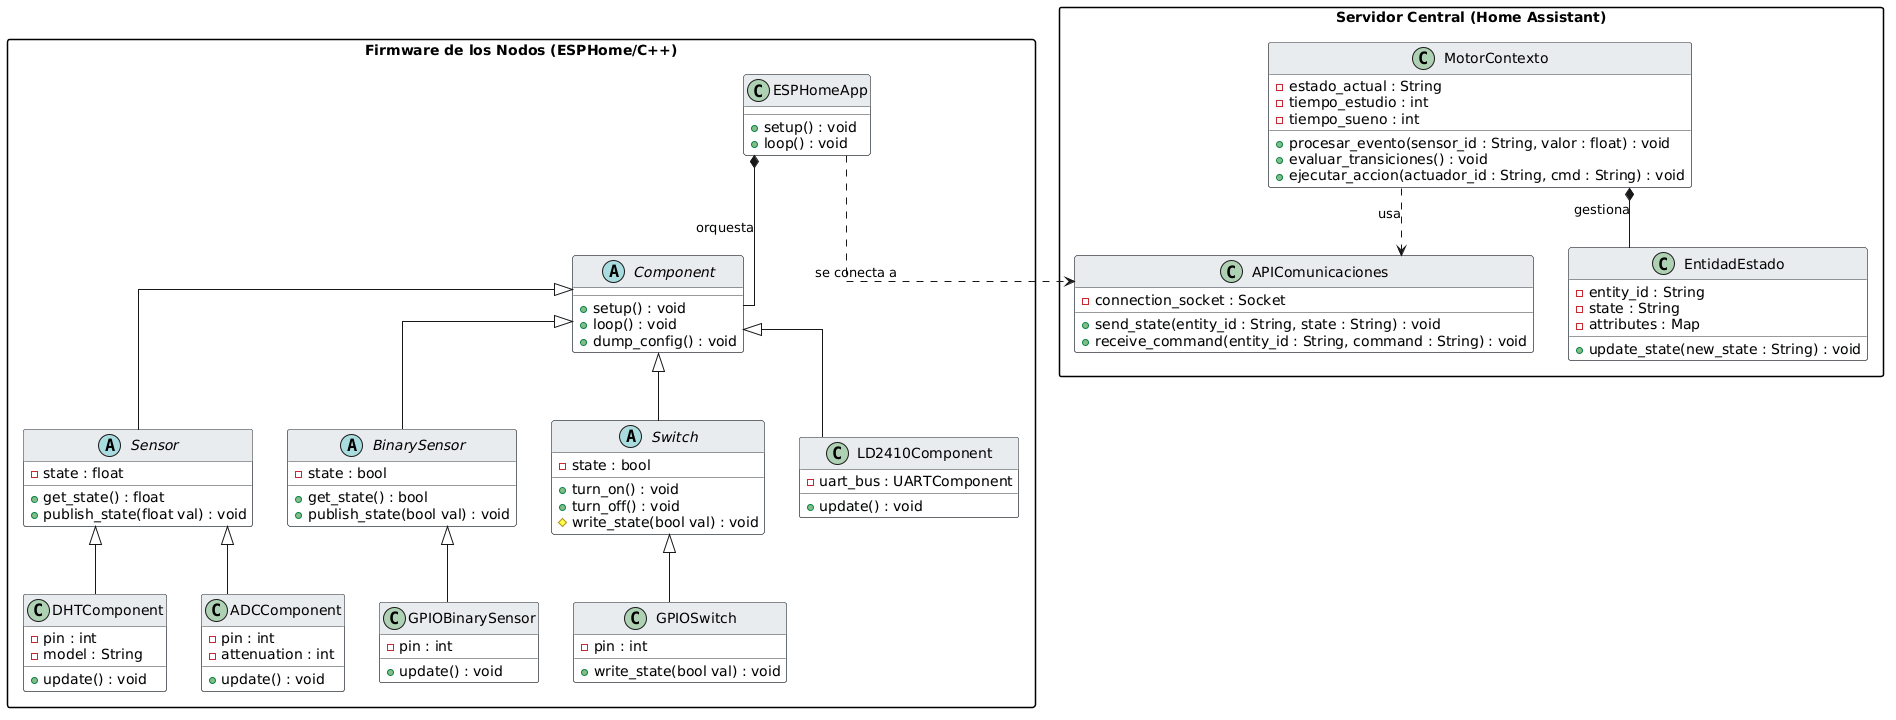

The diagram above was rendered by PlantUML. Its source (embedded in the PNG):
@startuml
skinparam linetype ortho
skinparam packageStyle rectangle
skinparam shadowing false
skinparam ClassBackgroundColor #F8F9FA
skinparam ClassBorderColor #343A40
skinparam ClassHeaderBackgroundColor #E9ECEF

package "Firmware de los Nodos (ESPHome/C++)" {
  class "ESPHomeApp" as App {
    + setup() : void
    + loop() : void
  }

  abstract class "Component" as Component {
    + setup() : void
    + loop() : void
    + dump_config() : void
  }

  abstract class "Sensor" as SensorComponent {
    - state : float
    + get_state() : float
    + publish_state(float val) : void
  }

  abstract class "BinarySensor" as BinarySensorComponent {
    - state : bool
    + get_state() : bool
    + publish_state(bool val) : void
  }

  abstract class "Switch" as SwitchComponent {
    - state : bool
    + turn_on() : void
    + turn_off() : void
    # write_state(bool val) : void
  }

  class "DHTComponent" as DHTComponent {
    - pin : int
    - model : String
    + update() : void
  }

  class "ADCComponent" as ADCComponent {
    - pin : int
    - attenuation : int
    + update() : void
  }

  class "GPIOSwitch" as GPIOSwitch {
    - pin : int
    + write_state(bool val) : void
  }

  class "GPIOBinarySensor" as GPIOBinarySensor {
    - pin : int
    + update() : void
  }

  class "LD2410Component" as LD2410Component {
    - uart_bus : UARTComponent
    + update() : void
  }

  Component <|-- SensorComponent
  Component <|-- BinarySensorComponent
  Component <|-- SwitchComponent
  
  SensorComponent <|-- DHTComponent
  SensorComponent <|-- ADCComponent
  SwitchComponent <|-- GPIOSwitch
  BinarySensorComponent <|-- GPIOBinarySensor
  Component <|-- LD2410Component

  App *-- Component : "orquesta"
}

package "Servidor Central (Home Assistant)" {
  class "MotorContexto" as Motor {
    - estado_actual : String
    - tiempo_estudio : int
    - tiempo_sueno : int
    + procesar_evento(sensor_id : String, valor : float) : void
    + evaluar_transiciones() : void
    + ejecutar_accion(actuador_id : String, cmd : String) : void
  }

  class "EntidadEstado" as Entidad {
    - entity_id : String
    - state : String
    - attributes : Map
    + update_state(new_state : String) : void
  }
  
  class "APIComunicaciones" as API {
    - connection_socket : Socket
    + send_state(entity_id : String, state : String) : void
    + receive_command(entity_id : String, command : String) : void
  }
  
  Motor *-- Entidad : "gestiona"
  Motor ..> API : "usa"
}

App ..> API : "se conecta a"
@endum